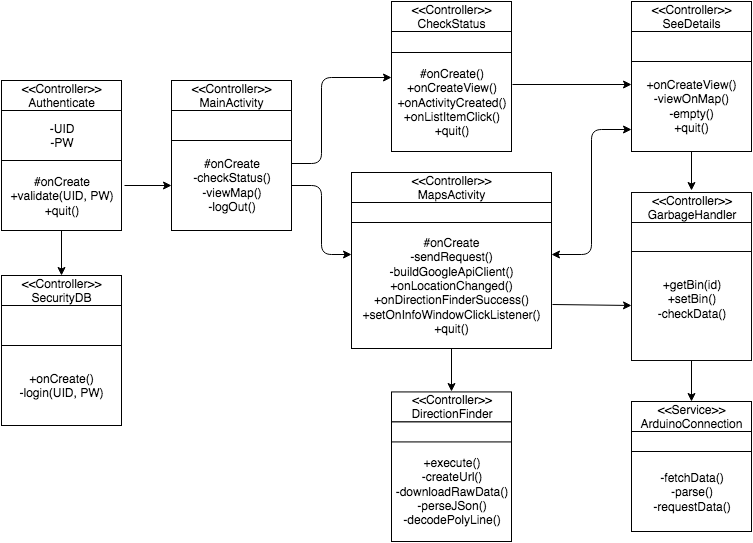

The diagram above was exported from draw.io. Its source (the exported page's mxGraphModel, read from the mxfile embedded in the PNG):
<mxGraphModel dx="1190" dy="539" grid="1" gridSize="10" guides="1" tooltips="1" connect="1" arrows="1" fold="1" page="1" pageScale="1" pageWidth="826" pageHeight="1169" math="0" shadow="0">
  <root>
    <mxCell id="0" />
    <mxCell id="1" parent="0" />
    <mxCell id="76bf138b8723dddf-8" value="&amp;lt;&amp;lt;Controller&amp;gt;&amp;gt;&lt;br&gt;SeeDetails" style="whiteSpace=wrap;html=1;gradientColor=#ffffff;" vertex="1" parent="1">
      <mxGeometry x="680" y="90" width="120" height="30" as="geometry" />
    </mxCell>
    <mxCell id="76bf138b8723dddf-10" value="" style="whiteSpace=wrap;html=1;gradientColor=#ffffff;" vertex="1" parent="1">
      <mxGeometry x="680" y="120" width="120" height="30" as="geometry" />
    </mxCell>
    <mxCell id="76bf138b8723dddf-12" value="+onCreateView()&lt;br&gt;-viewOnMap()&lt;br&gt;-empty()&lt;br&gt;+quit()" style="whiteSpace=wrap;html=1;gradientColor=#ffffff;" vertex="1" parent="1">
      <mxGeometry x="680" y="150" width="120" height="90" as="geometry" />
    </mxCell>
    <mxCell id="76bf138b8723dddf-15" value="&amp;lt;&amp;lt;Controller&amp;gt;&amp;gt;&lt;br&gt;CheckStatus&lt;br&gt;" style="whiteSpace=wrap;html=1;gradientColor=#ffffff;" vertex="1" parent="1">
      <mxGeometry x="440" y="90" width="120" height="30" as="geometry" />
    </mxCell>
    <mxCell id="76bf138b8723dddf-16" value="" style="whiteSpace=wrap;html=1;gradientColor=#ffffff;" vertex="1" parent="1">
      <mxGeometry x="440" y="120" width="120" height="21" as="geometry" />
    </mxCell>
    <mxCell id="76bf138b8723dddf-17" value="#onCreate()&lt;br&gt;+onCreateView()&lt;br&gt;+onActivityCreated()&lt;br&gt;+onListItemClick()&lt;br&gt;+quit()" style="whiteSpace=wrap;html=1;gradientColor=#ffffff;" vertex="1" parent="1">
      <mxGeometry x="440" y="141" width="120" height="99" as="geometry" />
    </mxCell>
    <mxCell id="76bf138b8723dddf-18" value="&amp;lt;&amp;lt;Controller&amp;gt;&amp;gt;&lt;br&gt;MapsActivity" style="whiteSpace=wrap;html=1;gradientColor=#ffffff;" vertex="1" parent="1">
      <mxGeometry x="400" y="261" width="200" height="30" as="geometry" />
    </mxCell>
    <mxCell id="76bf138b8723dddf-19" value="" style="whiteSpace=wrap;html=1;gradientColor=#ffffff;" vertex="1" parent="1">
      <mxGeometry x="400" y="291" width="200" height="20" as="geometry" />
    </mxCell>
    <mxCell id="76bf138b8723dddf-20" value="#onCreate&lt;br&gt;-sendRequest()&lt;br&gt;-buildGoogleApiClient()&lt;br&gt;+onLocationChanged()&lt;br&gt;+onDirectionFinderSuccess()&lt;br&gt;+setOnInfoWindowClickListener()&lt;br&gt;+quit()&lt;br&gt;" style="whiteSpace=wrap;html=1;gradientColor=#ffffff;" vertex="1" parent="1">
      <mxGeometry x="400" y="311" width="200" height="126" as="geometry" />
    </mxCell>
    <mxCell id="76bf138b8723dddf-23" value="&amp;lt;&amp;lt;Controller&amp;gt;&amp;gt;&lt;br&gt;DirectionFinder" style="whiteSpace=wrap;html=1;gradientColor=#ffffff;" vertex="1" parent="1">
      <mxGeometry x="440" y="480.42857142857144" width="120" height="30" as="geometry" />
    </mxCell>
    <mxCell id="76bf138b8723dddf-24" value="+execute()&lt;br&gt;-createUrl()&lt;br&gt;-downloadRawData()&lt;br&gt;-perseJSon()&lt;br&gt;-decodePolyLine()" style="whiteSpace=wrap;html=1;gradientColor=#ffffff;" vertex="1" parent="1">
      <mxGeometry x="440" y="530" width="120" height="100" as="geometry" />
    </mxCell>
    <mxCell id="76bf138b8723dddf-25" value="" style="whiteSpace=wrap;html=1;gradientColor=#ffffff;" vertex="1" parent="1">
      <mxGeometry x="440" y="510.42857142857144" width="120" height="20" as="geometry" />
    </mxCell>
    <mxCell id="76bf138b8723dddf-26" value="&amp;lt;&amp;lt;Service&amp;gt;&amp;gt;&lt;br&gt;ArduinoConnection&lt;br&gt;" style="whiteSpace=wrap;html=1;gradientColor=#ffffff;" vertex="1" parent="1">
      <mxGeometry x="680" y="490" width="120" height="30" as="geometry" />
    </mxCell>
    <mxCell id="76bf138b8723dddf-27" value="" style="whiteSpace=wrap;html=1;gradientColor=#ffffff;" vertex="1" parent="1">
      <mxGeometry x="680" y="520" width="120" height="20" as="geometry" />
    </mxCell>
    <mxCell id="76bf138b8723dddf-28" value="&lt;span&gt;&lt;span&gt;-fetchData()&lt;/span&gt;&lt;/span&gt;&lt;span&gt;&lt;span&gt;&lt;br&gt;&lt;/span&gt;&lt;/span&gt;-parse()&lt;br&gt;-requestData()&lt;br&gt;" style="whiteSpace=wrap;html=1;gradientColor=#ffffff;" vertex="1" parent="1">
      <mxGeometry x="680" y="540" width="120" height="80" as="geometry" />
    </mxCell>
    <mxCell id="76bf138b8723dddf-29" value="&amp;lt;&amp;lt;Controller&amp;gt;&amp;gt;&lt;br&gt;Authenticate&lt;br&gt;" style="whiteSpace=wrap;html=1;gradientColor=#ffffff;" vertex="1" parent="1">
      <mxGeometry x="50" y="169" width="120" height="30" as="geometry" />
    </mxCell>
    <mxCell id="76bf138b8723dddf-30" value="-UID&lt;br&gt;-PW&lt;br&gt;" style="whiteSpace=wrap;html=1;gradientColor=#ffffff;" vertex="1" parent="1">
      <mxGeometry x="50" y="199" width="120" height="50" as="geometry" />
    </mxCell>
    <mxCell id="76bf138b8723dddf-31" value="#onCreate&lt;br&gt;+validate(UID, PW)&lt;br&gt;+quit()&lt;br&gt;" style="whiteSpace=wrap;html=1;gradientColor=#ffffff;" vertex="1" parent="1">
      <mxGeometry x="50" y="249" width="120" height="70" as="geometry" />
    </mxCell>
    <mxCell id="76bf138b8723dddf-32" value="&amp;lt;&amp;lt;Controller&amp;gt;&amp;gt;&lt;br&gt;SecurityDB" style="whiteSpace=wrap;html=1;gradientColor=#ffffff;" vertex="1" parent="1">
      <mxGeometry x="50" y="364" width="120" height="30" as="geometry" />
    </mxCell>
    <mxCell id="76bf138b8723dddf-33" value="" style="whiteSpace=wrap;html=1;gradientColor=#ffffff;" vertex="1" parent="1">
      <mxGeometry x="50" y="394" width="120" height="40" as="geometry" />
    </mxCell>
    <mxCell id="76bf138b8723dddf-34" value="+onCreate()&lt;br&gt;-login(UID, PW)" style="whiteSpace=wrap;html=1;gradientColor=#ffffff;" vertex="1" parent="1">
      <mxGeometry x="50" y="434" width="120" height="80" as="geometry" />
    </mxCell>
    <mxCell id="76bf138b8723dddf-36" value="&amp;lt;&amp;lt;Controller&amp;gt;&amp;gt;&lt;br&gt;MainActivity&lt;br&gt;" style="whiteSpace=wrap;html=1;gradientColor=#ffffff;" vertex="1" parent="1">
      <mxGeometry x="220" y="169" width="120" height="30" as="geometry" />
    </mxCell>
    <mxCell id="76bf138b8723dddf-37" value="" style="whiteSpace=wrap;html=1;gradientColor=#ffffff;" vertex="1" parent="1">
      <mxGeometry x="220" y="199" width="120" height="30" as="geometry" />
    </mxCell>
    <mxCell id="76bf138b8723dddf-38" value="#onCreate&lt;br&gt;-checkStatus()&lt;br&gt;-viewMap()&lt;br&gt;-logOut()" style="whiteSpace=wrap;html=1;gradientColor=#ffffff;" vertex="1" parent="1">
      <mxGeometry x="220" y="229" width="120" height="90" as="geometry" />
    </mxCell>
    <mxCell id="76bf138b8723dddf-40" value="" style="endArrow=classic;html=1;entryX=0;entryY=0.25;exitX=1;exitY=0.25;" edge="1" parent="1" source="76bf138b8723dddf-38" target="76bf138b8723dddf-17">
      <mxGeometry width="50" height="50" relative="1" as="geometry">
        <mxPoint x="360" y="215" as="sourcePoint" />
        <mxPoint x="410" y="165" as="targetPoint" />
        <Array as="points">
          <mxPoint x="370" y="252" />
          <mxPoint x="370" y="166" />
        </Array>
      </mxGeometry>
    </mxCell>
    <mxCell id="76bf138b8723dddf-41" value="" style="endArrow=classic;html=1;entryX=0;entryY=0.25;exitX=1;exitY=0.5;" edge="1" parent="1" source="76bf138b8723dddf-38" target="76bf138b8723dddf-20">
      <mxGeometry width="50" height="50" relative="1" as="geometry">
        <mxPoint x="310" y="435" as="sourcePoint" />
        <mxPoint x="360" y="385" as="targetPoint" />
        <Array as="points">
          <mxPoint x="370" y="274" />
          <mxPoint x="370" y="343" />
        </Array>
      </mxGeometry>
    </mxCell>
    <mxCell id="76bf138b8723dddf-44" value="" style="endArrow=classic;html=1;entryX=0;entryY=0.5;exitX=1.005;exitY=0.651;exitPerimeter=0;" edge="1" parent="1" source="76bf138b8723dddf-20">
      <mxGeometry width="50" height="50" relative="1" as="geometry">
        <mxPoint x="640" y="485" as="sourcePoint" />
        <mxPoint x="680" y="394" as="targetPoint" />
      </mxGeometry>
    </mxCell>
    <mxCell id="76bf138b8723dddf-48" value="" style="endArrow=classic;html=1;exitX=0.5;exitY=1;entryX=0.5;entryY=0;" edge="1" parent="1" target="76bf138b8723dddf-26">
      <mxGeometry width="50" height="50" relative="1" as="geometry">
        <mxPoint x="740" y="449" as="sourcePoint" />
        <mxPoint x="930" y="495" as="targetPoint" />
      </mxGeometry>
    </mxCell>
    <mxCell id="76bf138b8723dddf-49" value="" style="endArrow=classic;html=1;exitX=0.5;exitY=1;entryX=0.5;entryY=0;" edge="1" parent="1" source="76bf138b8723dddf-12">
      <mxGeometry width="50" height="50" relative="1" as="geometry">
        <mxPoint x="860" y="345" as="sourcePoint" />
        <mxPoint x="740" y="279" as="targetPoint" />
      </mxGeometry>
    </mxCell>
    <mxCell id="76bf138b8723dddf-50" value="" style="endArrow=classic;html=1;entryX=0.5;entryY=0;exitX=0.5;exitY=1;" edge="1" parent="1" source="76bf138b8723dddf-20" target="76bf138b8723dddf-23">
      <mxGeometry width="50" height="50" relative="1" as="geometry">
        <mxPoint x="300" y="615" as="sourcePoint" />
        <mxPoint x="350" y="565" as="targetPoint" />
      </mxGeometry>
    </mxCell>
    <mxCell id="76bf138b8723dddf-53" value="" style="endArrow=classic;html=1;exitX=0.5;exitY=1;entryX=0.5;entryY=0;" edge="1" parent="1" source="76bf138b8723dddf-31" target="76bf138b8723dddf-32">
      <mxGeometry width="50" height="50" relative="1" as="geometry">
        <mxPoint x="220" y="420" as="sourcePoint" />
        <mxPoint x="270" y="370" as="targetPoint" />
      </mxGeometry>
    </mxCell>
    <mxCell id="76bf138b8723dddf-54" value="" style="endArrow=classic;html=1;entryX=0;entryY=0.5;exitX=1.025;exitY=0.357;exitPerimeter=0;" edge="1" parent="1" source="76bf138b8723dddf-31" target="76bf138b8723dddf-38">
      <mxGeometry width="50" height="50" relative="1" as="geometry">
        <mxPoint x="170" y="280" as="sourcePoint" />
        <mxPoint x="220" y="230" as="targetPoint" />
      </mxGeometry>
    </mxCell>
    <mxCell id="5a4808b1037080df-1" value="" style="endArrow=classic;html=1;entryX=0;entryY=0.25;" edge="1" parent="1" target="76bf138b8723dddf-12">
      <mxGeometry width="50" height="50" relative="1" as="geometry">
        <mxPoint x="561" y="173" as="sourcePoint" />
        <mxPoint x="650" y="160" as="targetPoint" />
      </mxGeometry>
    </mxCell>
    <mxCell id="5a4808b1037080df-2" value="" style="endArrow=classic;startArrow=classic;html=1;entryX=0;entryY=0.75;exitX=1;exitY=0.25;" edge="1" parent="1" source="76bf138b8723dddf-20" target="76bf138b8723dddf-12">
      <mxGeometry width="50" height="50" relative="1" as="geometry">
        <mxPoint x="610" y="280" as="sourcePoint" />
        <mxPoint x="660" y="230" as="targetPoint" />
        <Array as="points">
          <mxPoint x="640" y="343" />
          <mxPoint x="640" y="218" />
        </Array>
      </mxGeometry>
    </mxCell>
    <mxCell id="5a4808b1037080df-3" value="&amp;lt;&amp;lt;Controller&amp;gt;&amp;gt;&lt;br&gt;GarbageHandler&lt;br&gt;" style="whiteSpace=wrap;html=1;strokeColor=#080808;fillColor=#FFFFFF;gradientColor=#ffffff;" vertex="1" parent="1">
      <mxGeometry x="680" y="281" width="120" height="30" as="geometry" />
    </mxCell>
    <mxCell id="5a4808b1037080df-4" value="" style="whiteSpace=wrap;html=1;strokeColor=#080808;fillColor=#FFFFFF;gradientColor=#ffffff;" vertex="1" parent="1">
      <mxGeometry x="680" y="311" width="120" height="30" as="geometry" />
    </mxCell>
    <mxCell id="5a4808b1037080df-5" value="+getBin(id)&lt;br&gt;+setBin()&lt;br&gt;-checkData()&lt;br&gt;-getList()&lt;b&gt;&lt;br&gt;&lt;/b&gt;" style="whiteSpace=wrap;html=1;strokeColor=#080808;fillColor=#FFFFFF;gradientColor=#ffffff;" vertex="1" parent="1">
      <mxGeometry x="680" y="340" width="120" height="109" as="geometry" />
    </mxCell>
  </root>
</mxGraphModel>